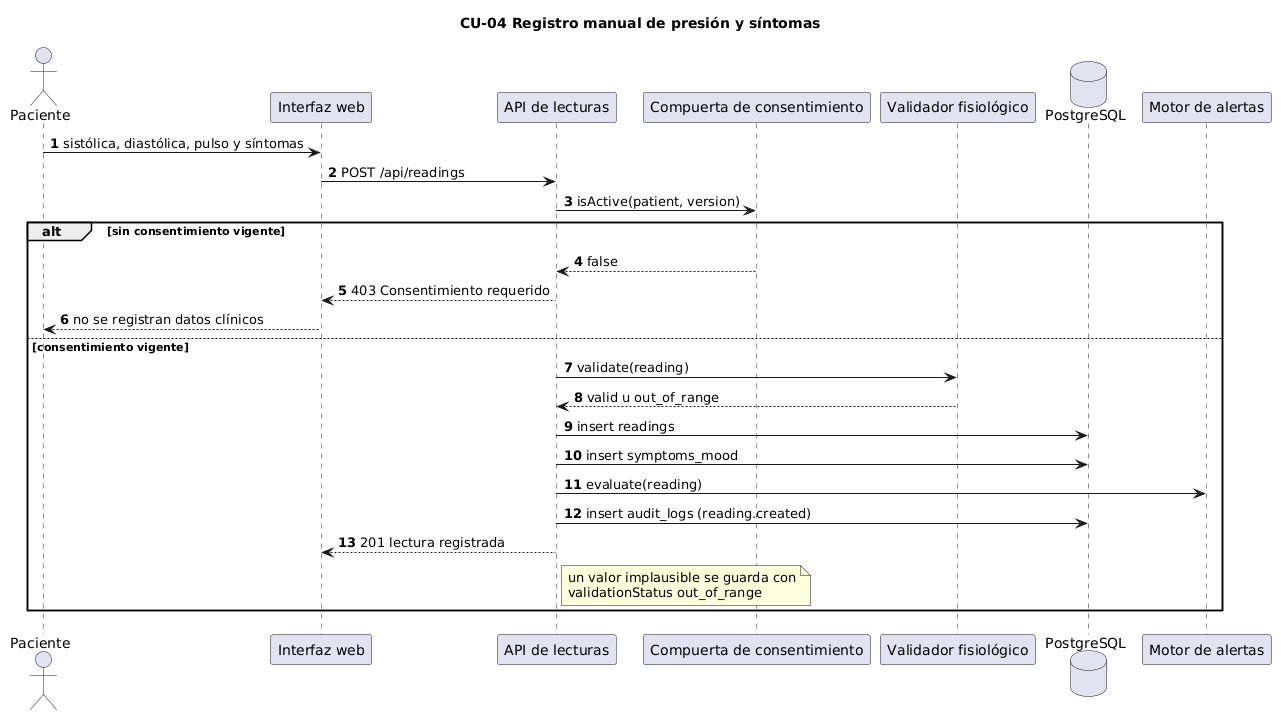

The diagram above was rendered by PlantUML. Its source (embedded in the PNG):
@startuml
title CU-04 Registro manual de presión y síntomas
autonumber

actor "Paciente" as p
participant "Interfaz web" as ui
participant "API de lecturas" as api
participant "Compuerta de consentimiento" as gate
participant "Validador fisiológico" as val
database "PostgreSQL" as pg
participant "Motor de alertas" as alertas

p -> ui : sistólica, diastólica, pulso y síntomas
ui -> api : POST /api/readings
api -> gate : isActive(patient, version)
alt sin consentimiento vigente
  gate --> api : false
  api --> ui : 403 Consentimiento requerido
  ui --> p : no se registran datos clínicos
else consentimiento vigente
  api -> val : validate(reading)
  val --> api : valid u out_of_range
  api -> pg : insert readings
  api -> pg : insert symptoms_mood
  api -> alertas : evaluate(reading)
  api -> pg : insert audit_logs (reading.created)
  api --> ui : 201 lectura registrada
  note right of api
    un valor implausible se guarda con
    validationStatus out_of_range
  end note
end
@enduml